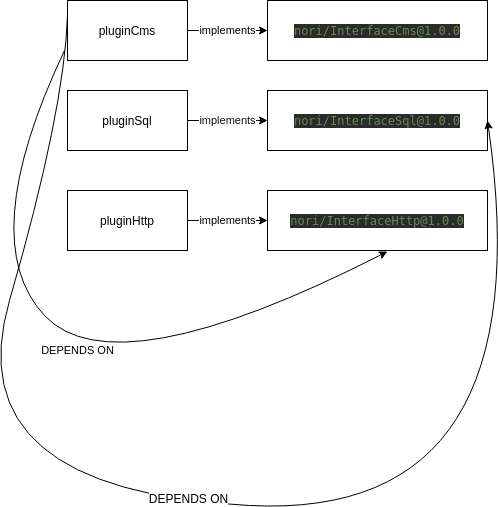

The diagram above was exported from draw.io. Its source (the exported page's mxGraphModel, read from the mxfile embedded in the PNG):
<mxGraphModel dx="1355" dy="729" grid="1" gridSize="10" guides="1" tooltips="1" connect="1" arrows="1" fold="1" page="1" pageScale="1" pageWidth="827" pageHeight="1169" math="0" shadow="0">
  <root>
    <mxCell id="0" />
    <mxCell id="1" parent="0" />
    <mxCell id="Mb_dR1OUN00MmmIYzumh-1" value="pluginCms" style="rounded=0;whiteSpace=wrap;html=1;" parent="1" vertex="1">
      <mxGeometry x="203" y="130" width="120" height="60" as="geometry" />
    </mxCell>
    <mxCell id="Mb_dR1OUN00MmmIYzumh-2" value="pluginSql" style="rounded=0;whiteSpace=wrap;html=1;" parent="1" vertex="1">
      <mxGeometry x="203" y="220" width="120" height="60" as="geometry" />
    </mxCell>
    <mxCell id="Mb_dR1OUN00MmmIYzumh-6" value="pluginHttp" style="rounded=0;whiteSpace=wrap;html=1;" parent="1" vertex="1">
      <mxGeometry x="203" y="320" width="120" height="60" as="geometry" />
    </mxCell>
    <mxCell id="Mb_dR1OUN00MmmIYzumh-10" value="implements" style="endArrow=classic;html=1;exitX=1;exitY=0.5;exitDx=0;exitDy=0;entryX=0;entryY=0.5;entryDx=0;entryDy=0;" parent="1" source="Mb_dR1OUN00MmmIYzumh-6" edge="1" target="Mb_dR1OUN00MmmIYzumh-22">
      <mxGeometry width="50" height="50" relative="1" as="geometry">
        <mxPoint x="203" y="560" as="sourcePoint" />
        <mxPoint x="403" y="420" as="targetPoint" />
      </mxGeometry>
    </mxCell>
    <mxCell id="Mb_dR1OUN00MmmIYzumh-11" value="&lt;pre style=&quot;background-color: rgb(43 , 43 , 43) ; font-family: &amp;#34;dejavu sans mono&amp;#34; ; font-size: 9pt&quot;&gt;&lt;pre style=&quot;color: rgb(169 , 183 , 198) ; font-family: &amp;#34;dejavu sans mono&amp;#34; ; font-size: 9pt&quot;&gt;&lt;pre style=&quot;font-family: &amp;#34;dejavu sans mono&amp;#34; ; font-size: 9pt&quot;&gt;&lt;pre style=&quot;font-family: &amp;#34;dejavu sans mono&amp;#34; ; font-size: 9pt&quot;&gt;&lt;span style=&quot;color: rgb(106 , 135 , 89)&quot;&gt;nori/InterfaceCms@1.0.0&lt;/span&gt;&lt;/pre&gt;&lt;/pre&gt;&lt;/pre&gt;&lt;/pre&gt;" style="rounded=0;html=1;fontColor=#FFFFFF;whiteSpace=wrap;" parent="1" vertex="1">
      <mxGeometry x="403" y="130" width="220" height="60" as="geometry" />
    </mxCell>
    <mxCell id="Mb_dR1OUN00MmmIYzumh-12" value="implements" style="endArrow=classic;html=1;exitX=1;exitY=0.5;exitDx=0;exitDy=0;entryX=0;entryY=0.5;entryDx=0;entryDy=0;" parent="1" source="Mb_dR1OUN00MmmIYzumh-1" target="Mb_dR1OUN00MmmIYzumh-11" edge="1">
      <mxGeometry width="50" height="50" relative="1" as="geometry">
        <mxPoint x="203" y="560" as="sourcePoint" />
        <mxPoint x="253" y="510" as="targetPoint" />
      </mxGeometry>
    </mxCell>
    <mxCell id="Mb_dR1OUN00MmmIYzumh-15" value="Text" style="text;html=1;align=center;verticalAlign=middle;resizable=0;points=[];autosize=1;fontColor=#FFFFFF;" parent="1" vertex="1">
      <mxGeometry x="436" y="260" width="40" height="20" as="geometry" />
    </mxCell>
    <mxCell id="Mb_dR1OUN00MmmIYzumh-20" value="&lt;pre style=&quot;background-color: rgb(43 , 43 , 43) ; font-family: &amp;#34;dejavu sans mono&amp;#34; ; font-size: 9pt&quot;&gt;&lt;pre style=&quot;color: rgb(169 , 183 , 198) ; font-family: &amp;#34;dejavu sans mono&amp;#34; ; font-size: 9pt&quot;&gt;&lt;pre style=&quot;font-family: &amp;#34;dejavu sans mono&amp;#34; ; font-size: 9pt&quot;&gt;&lt;pre style=&quot;font-family: &amp;#34;dejavu sans mono&amp;#34; ; font-size: 9pt&quot;&gt;&lt;span style=&quot;color: rgb(106 , 135 , 89)&quot;&gt;nori/InterfaceSql@1.0.0&lt;/span&gt;&lt;/pre&gt;&lt;/pre&gt;&lt;/pre&gt;&lt;/pre&gt;" style="rounded=0;html=1;fontColor=#FFFFFF;whiteSpace=wrap;" parent="1" vertex="1">
      <mxGeometry x="403" y="220" width="220" height="60" as="geometry" />
    </mxCell>
    <mxCell id="Mb_dR1OUN00MmmIYzumh-22" value="&lt;pre style=&quot;background-color: rgb(43 , 43 , 43) ; font-family: &amp;#34;dejavu sans mono&amp;#34; ; font-size: 9pt&quot;&gt;&lt;pre style=&quot;color: rgb(169 , 183 , 198) ; font-family: &amp;#34;dejavu sans mono&amp;#34; ; font-size: 9pt&quot;&gt;&lt;pre style=&quot;font-family: &amp;#34;dejavu sans mono&amp;#34; ; font-size: 9pt&quot;&gt;&lt;span style=&quot;color: #6a8759&quot;&gt;nori/InterfaceHttp@1.0.0&lt;/span&gt;&lt;/pre&gt;&lt;/pre&gt;&lt;/pre&gt;" style="rounded=0;html=1;fontColor=#FFFFFF;whiteSpace=wrap;" parent="1" vertex="1">
      <mxGeometry x="403" y="320" width="220" height="60" as="geometry" />
    </mxCell>
    <mxCell id="Mb_dR1OUN00MmmIYzumh-25" value="implements" style="endArrow=classic;html=1;fontColor=#0F0F0F;exitX=1;exitY=0.5;exitDx=0;exitDy=0;entryX=0;entryY=0.5;entryDx=0;entryDy=0;" parent="1" source="Mb_dR1OUN00MmmIYzumh-2" target="Mb_dR1OUN00MmmIYzumh-20" edge="1">
      <mxGeometry width="50" height="50" relative="1" as="geometry">
        <mxPoint x="203" y="520" as="sourcePoint" />
        <mxPoint x="253" y="470" as="targetPoint" />
        <Array as="points">
          <mxPoint x="403" y="250" />
        </Array>
      </mxGeometry>
    </mxCell>
    <mxCell id="Mb_dR1OUN00MmmIYzumh-29" value="DEPENDS ON" style="curved=1;endArrow=classic;html=1;fontColor=#000000;entryX=0.545;entryY=1.017;entryDx=0;entryDy=0;entryPerimeter=0;" parent="1" target="Mb_dR1OUN00MmmIYzumh-22" edge="1">
      <mxGeometry width="50" height="50" relative="1" as="geometry">
        <mxPoint x="200" y="180" as="sourcePoint" />
        <mxPoint x="250" y="470" as="targetPoint" />
        <Array as="points">
          <mxPoint x="110" y="370" />
          <mxPoint x="250" y="520" />
        </Array>
      </mxGeometry>
    </mxCell>
    <mxCell id="Mb_dR1OUN00MmmIYzumh-31" value="" style="curved=1;endArrow=classic;html=1;fontColor=#000000;exitX=0;exitY=0.25;exitDx=0;exitDy=0;entryX=1;entryY=0.5;entryDx=0;entryDy=0;" parent="1" source="Mb_dR1OUN00MmmIYzumh-1" edge="1" target="Mb_dR1OUN00MmmIYzumh-20">
      <mxGeometry width="50" height="50" relative="1" as="geometry">
        <mxPoint x="200" y="250" as="sourcePoint" />
        <mxPoint x="620" y="340" as="targetPoint" />
        <Array as="points">
          <mxPoint x="200" y="240" />
          <mxPoint x="90" y="620" />
          <mxPoint x="680" y="650" />
        </Array>
      </mxGeometry>
    </mxCell>
    <mxCell id="Mb_dR1OUN00MmmIYzumh-32" value="DEPENDS ON" style="text;html=1;align=center;verticalAlign=middle;resizable=0;points=[];labelBackgroundColor=#ffffff;fontColor=#000000;" parent="Mb_dR1OUN00MmmIYzumh-31" vertex="1" connectable="0">
      <mxGeometry x="-0.0255" y="4" relative="1" as="geometry">
        <mxPoint as="offset" />
      </mxGeometry>
    </mxCell>
  </root>
</mxGraphModel>